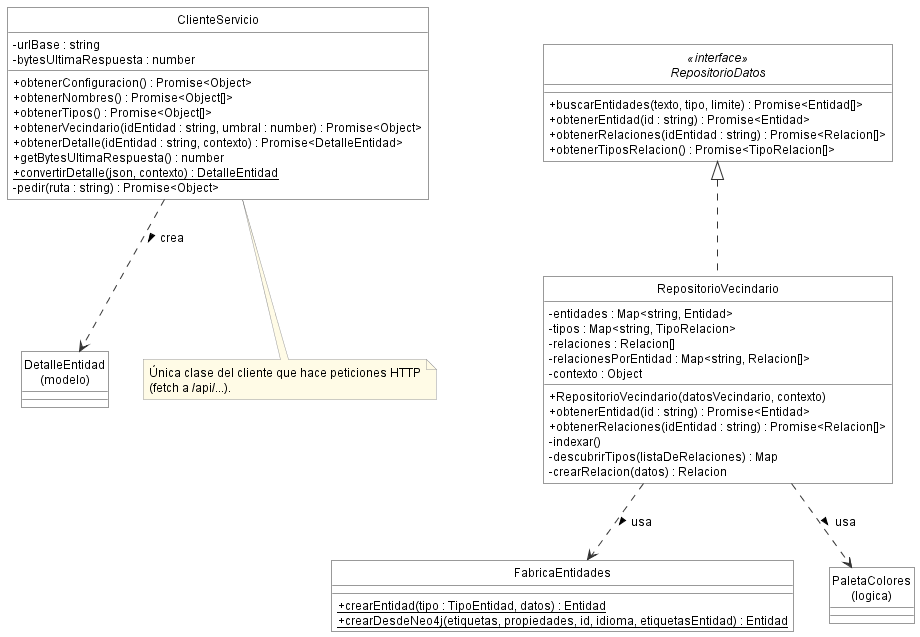

The diagram above was rendered by PlantUML. Its source (embedded in the PNG):
@startuml clases_datos
' Paquete datos (cliente).
!include estilo.iuml

class ClienteServicio {
  - urlBase : string
  - bytesUltimaRespuesta : number
  + obtenerConfiguracion() : Promise<Object>
  + obtenerNombres() : Promise<Object[]>
  + obtenerTipos() : Promise<Object[]>
  + obtenerVecindario(idEntidad : string, umbral : number) : Promise<Object>
  + obtenerDetalle(idEntidad : string, contexto) : Promise<DetalleEntidad>
  + getBytesUltimaRespuesta() : number
  + {static} convertirDetalle(json, contexto) : DetalleEntidad
  - pedir(ruta : string) : Promise<Object>
}

interface RepositorioDatos <<interface>> {
  + buscarEntidades(texto, tipo, limite) : Promise<Entidad[]>
  + obtenerEntidad(id : string) : Promise<Entidad>
  + obtenerRelaciones(idEntidad : string) : Promise<Relacion[]>
  + obtenerTiposRelacion() : Promise<TipoRelacion[]>
}

class RepositorioVecindario {
  - entidades : Map<string, Entidad>
  - tipos : Map<string, TipoRelacion>
  - relaciones : Relacion[]
  - relacionesPorEntidad : Map<string, Relacion[]>
  - contexto : Object
  + RepositorioVecindario(datosVecindario, contexto)
  + obtenerEntidad(id : string) : Promise<Entidad>
  + obtenerRelaciones(idEntidad : string) : Promise<Relacion[]>
  - indexar()
  - descubrirTipos(listaDeRelaciones) : Map
  - crearRelacion(datos) : Relacion
}

class FabricaEntidades {
  + {static} crearEntidad(tipo : TipoEntidad, datos) : Entidad
  + {static} crearDesdeNeo4j(etiquetas, propiedades, id, idioma, etiquetasEntidad) : Entidad
}

RepositorioDatos <|.. RepositorioVecindario
RepositorioVecindario ..> FabricaEntidades : usa >
RepositorioVecindario ..> "PaletaColores\n(logica)" : usa >
ClienteServicio ..> "DetalleEntidad\n(modelo)" : crea >
note bottom of ClienteServicio
  Única clase del cliente que hace peticiones HTTP
  (fetch a /api/...).
end note
@enduml